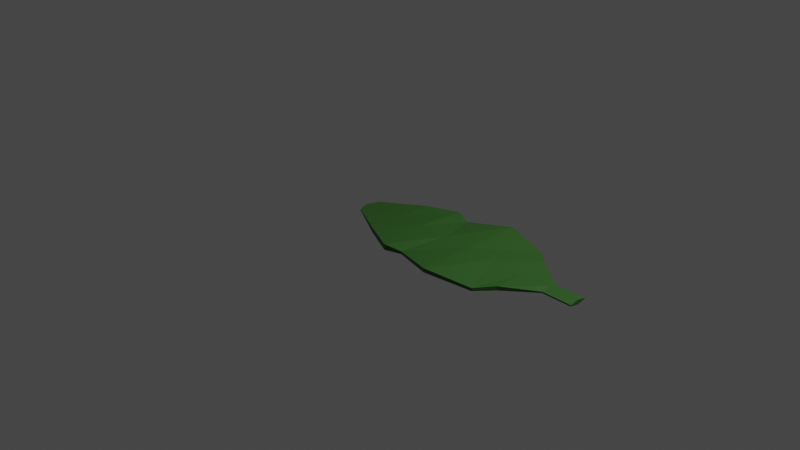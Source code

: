 # Source: CATNIPadjeusted.blend  (saved by Blender 3.6.11; exported with 4.5.12 LTS)
import bpy
from mathutils import Matrix  # noqa: F401  (used for matrix-valued properties, if any)

bpy.ops.wm.read_factory_settings(use_empty=True)
scene = bpy.context.scene
scene.name = 'Scene'

# ---- collections
col_collection = bpy.data.collections.new('Collection'); scene.collection.children.link(col_collection)

# ---- materials (node trees are filled in below, after node groups)
mat_material = bpy.data.materials.new('Material')
mat_material.alpha_threshold = 0.0
mat_material.use_transparent_shadow = False
mat_material.roughness = 0.5
mat_material.line_color = (0.0, 0.0, 0.0, 1.0)

# ---- material node trees
mat_material.use_nodes = True; mat_material.node_tree.nodes.clear()
_N = mat_material.node_tree.nodes; _L = mat_material.node_tree.links
n0 = _N.new('ShaderNodeOutputMaterial'); n0.name = 'Material Output'; n0.location = (300, 300)
n1 = _N.new('ShaderNodeBsdfPrincipled'); n1.name = 'Principled BSDF'; n1.location = (10, 300)
n1.distribution = 'GGX'
n1.subsurface_method = 'RANDOM_WALK_SKIN'
n1.inputs[0].default_value = (0.03127, 0.1149, 0.01736, 1.0)
n1.inputs[3].default_value = 1.45
n1.inputs[27].default_value = (0.0, 0.0, 0.0, 1.0)
n1.inputs[28].default_value = 1.0
_L.new(n1.outputs[0], n0.inputs[0])
n0.is_active_output = True

# ---- world
world_world = bpy.data.worlds.new('World'); scene.world = world_world
world_world.use_nodes = True; world_world.node_tree.nodes.clear()
_N = world_world.node_tree.nodes; _L = world_world.node_tree.links
n0 = _N.new('ShaderNodeOutputWorld'); n0.name = 'World Output'; n0.location = (300, 300)
n1 = _N.new('ShaderNodeBackground'); n1.name = 'Background'; n1.location = (10, 300)
n1.inputs[0].default_value = (0.05088, 0.05088, 0.05088, 1.0)
_L.new(n1.outputs[0], n0.inputs[0])
n0.is_active_output = True
world_world.color = (0.05088, 0.05088, 0.05088)
world_world.use_sun_shadow = False
world_world.sun_shadow_jitter_overblur = 0.0

# ---- cameras
cam_camera = bpy.data.cameras.new('Camera')
cam_camera.clip_end = 100.0
cam_camera.ortho_scale = 7.314

# ---- lights
light_light = bpy.data.lights.new('Light', 'POINT')
light_light.transmission_factor = 0.0
light_light.energy = 1000.0
light_light.shadow_soft_size = 0.1
light_light.shadow_maximum_resolution = 0.006
light_light.use_absolute_resolution = True

# ---- meshes
me_cube = bpy.data.meshes.new('Cube')
me_cube.from_pydata([(1.041, 1.583, 0.9353), (1.042, 1.58, -1.628), (1.041, -1.583, 0.9353), (1.042, -1.58, -1.628), (-1.351, 0.3996, -0.1369), (-1.351, 0.3996, -0.7308), (-1.351, -0.3996, -0.1369), (-1.351, -0.3996, -0.7308), (3.0, 1.883, 2.084), (3.0, 1.883, 0.2722), (3.0, -1.883, 2.084), (3.0, -1.883, 0.2722), (1.041, 1.583, 0.9353), (1.042, 1.58, -1.628), (1.041, -1.583, 0.9353), (1.042, -1.58, -1.628), (5.0, 1.0, 0.7018), (5.0, 1.0, -1.074), (5.0, -1.0, 0.7018), (5.0, -1.0, -1.074), (3.0, 1.883, 2.084), (3.0, 1.883, 0.2722), (3.0, -1.883, 2.084), (3.0, -1.883, 0.2722), (7.0, 0.2933, 0.2933), (7.0, 0.2933, -0.2933), (7.0, -0.2933, 0.2933), (7.0, -0.2933, -0.2933), (5.0, 1.0, 0.7018), (5.0, 1.0, -1.074), (5.0, -1.0, 0.7018), (5.0, -1.0, -1.074), (1.0, 0.0, -1.678), (1.588, 1.414, -1.544), (1.587, -1.412, -0.3149), (3.0, 0.0, 1.678), (1.588, -1.414, -1.544), (1.0, 0.0, 1.678), (1.587, 1.412, -0.3149), (3.0, 0.0, -1.678), (3.0, 0.0, -1.678), (4.499, 1.499, -1.531), (4.499, -1.499, -0.2496), (5.0, 0.0, 1.0), (4.499, -1.499, -1.531), (3.0, 0.0, 1.678), (4.499, 1.499, -0.2496), (5.0, 0.0, -1.0), (4.0, 0.0, -1.678), (4.0, 0.0, 1.678), (2.0, 0.0, -1.678), (2.0, 0.0, 1.678), (-1.544, 0.0, -1.276), (0.0, 1.12, -1.12), (0.0, -1.12, 1.12), (1.0, 0.0, 1.678), (0.0, -1.12, -1.12), (-1.544, 0.0, -0.4212), (0.0, 1.12, 1.12), (1.0, 0.0, -1.678), (5.0, 0.0, -1.0), (6.0, 0.2923, -0.2923), (6.0, -0.2923, 0.2923), (7.0, 0.0, 1.0), (6.0, -0.2923, -0.2923), (5.0, 0.0, 1.0), (6.0, 0.2923, 0.2923), (7.0, 0.0, -1.0), (6.0, 0.0, -1.0), (6.0, 0.0, 1.0), (0.0, 0.0, -1.0), (0.0, 0.0, 1.0)], [], [(71, 57, 6, 54), (56, 54, 6, 7), (52, 57, 4, 5), (70, 59, 3, 56), (59, 55, 2, 3), (53, 58, 0, 1), (51, 37, 14, 34), (36, 34, 14, 15), (32, 37, 12, 13), (50, 39, 11, 36), (39, 35, 10, 11), (33, 38, 8, 9), (49, 45, 22, 42), (44, 42, 22, 23), (40, 45, 20, 21), (48, 47, 19, 44), (47, 43, 18, 19), (41, 46, 16, 17), (69, 65, 30, 62), (64, 62, 30, 31), (60, 65, 28, 29), (68, 67, 27, 64), (67, 63, 26, 27), (61, 66, 24, 25), (21, 20, 46, 41), (17, 16, 43, 47), (40, 48, 44, 23), (21, 41, 48, 40), (41, 17, 47, 48), (23, 22, 45, 40), (19, 18, 42, 44), (43, 49, 42, 18), (16, 46, 49, 43), (46, 20, 45, 49), (13, 12, 38, 33), (9, 8, 35, 39), (32, 50, 36, 15), (13, 33, 50, 32), (33, 9, 39, 50), (15, 14, 37, 32), (11, 10, 34, 36), (35, 51, 34, 10), (8, 38, 51, 35), (38, 12, 37, 51), (29, 28, 66, 61), (25, 24, 63, 67), (60, 68, 64, 31), (29, 61, 68, 60), (61, 25, 67, 68), (31, 30, 65, 60), (27, 26, 62, 64), (63, 69, 62, 26), (24, 66, 69, 63), (66, 28, 65, 69), (5, 4, 58, 53), (1, 0, 55, 59), (52, 70, 56, 7), (5, 53, 70, 52), (53, 1, 59, 70), (7, 6, 57, 52), (3, 2, 54, 56), (55, 71, 54, 2), (0, 58, 71, 55), (58, 4, 57, 71)])
_uv = me_cube.uv_layers.new(name='UVMap')
_uv.uv.foreach_set('vector', [0.75, 0.625, 0.875, 0.625, 0.875, 0.75, 0.75, 0.75, 0.375, 0.875, 0.625, 0.875, 0.625, 1.0, 0.375, 1.0, 0.375, 0.125, 0.625, 0.125, 0.625, 0.25, 0.375, 0.25, 0.25, 0.625, 0.375, 0.625, 0.375, 0.75, 0.25, 0.75, 0.375, 0.625, 0.625, 0.625, 0.625, 0.75, 0.375, 0.75, 0.375, 0.375, 0.625, 0.375, 0.625, 0.5, 0.375, 0.5, 0.75, 0.625, 0.875, 0.625, 0.875, 0.75, 0.75, 0.75, 0.375, 0.875, 0.625, 0.875, 0.625, 1.0, 0.375, 1.0, 0.375, 0.125, 0.625, 0.125, 0.625, 0.25, 0.375, 0.25, 0.25, 0.625, 0.375, 0.625, 0.375, 0.75, 0.25, 0.75, 0.375, 0.625, 0.625, 0.625, 0.625, 0.75, 0.375, 0.75, 0.375, 0.375, 0.625, 0.375, 0.625, 0.5, 0.375, 0.5, 0.75, 0.625, 0.875, 0.625, 0.875, 0.75, 0.75, 0.75, 0.375, 0.875, 0.625, 0.875, 0.625, 1.0, 0.375, 1.0, 0.375, 0.125, 0.625, 0.125, 0.625, 0.25, 0.375, 0.25, 0.25, 0.625, 0.375, 0.625, 0.375, 0.75, 0.25, 0.75, 0.375, 0.625, 0.625, 0.625, 0.625, 0.75, 0.375, 0.75, 0.375, 0.375, 0.625, 0.375, 0.625, 0.5, 0.375, 0.5, 0.75, 0.625, 0.875, 0.625, 0.875, 0.75, 0.75, 0.75, 0.375, 0.875, 0.625, 0.875, 0.625, 1.0, 0.375, 1.0, 0.375, 0.125, 0.625, 0.125, 0.625, 0.25, 0.375, 0.25, 0.25, 0.625, 0.375, 0.625, 0.375, 0.75, 0.25, 0.75, 0.375, 0.625, 0.625, 0.625, 0.625, 0.75, 0.375, 0.75, 0.375, 0.375, 0.625, 0.375, 0.625, 0.5, 0.375, 0.5, 0.375, 0.25, 0.625, 0.25, 0.625, 0.375, 0.375, 0.375, 0.375, 0.5, 0.625, 0.5, 0.625, 0.625, 0.375, 0.625, 0.125, 0.625, 0.25, 0.625, 0.25, 0.75, 0.125, 0.75, 0.125, 0.5, 0.25, 0.5, 0.25, 0.625, 0.125, 0.625, 0.25, 0.5, 0.375, 0.5, 0.375, 0.625, 0.25, 0.625, 0.375, 0.0, 0.625, 0.0, 0.625, 0.125, 0.375, 0.125, 0.375, 0.75, 0.625, 0.75, 0.625, 0.875, 0.375, 0.875, 0.625, 0.625, 0.75, 0.625, 0.75, 0.75, 0.625, 0.75, 0.625, 0.5, 0.75, 0.5, 0.75, 0.625, 0.625, 0.625, 0.75, 0.5, 0.875, 0.5, 0.875, 0.625, 0.75, 0.625, 0.375, 0.25, 0.625, 0.25, 0.625, 0.375, 0.375, 0.375, 0.375, 0.5, 0.625, 0.5, 0.625, 0.625, 0.375, 0.625, 0.125, 0.625, 0.25, 0.625, 0.25, 0.75, 0.125, 0.75, 0.125, 0.5, 0.25, 0.5, 0.25, 0.625, 0.125, 0.625, 0.25, 0.5, 0.375, 0.5, 0.375, 0.625, 0.25, 0.625, 0.375, 0.0, 0.625, 0.0, 0.625, 0.125, 0.375, 0.125, 0.375, 0.75, 0.625, 0.75, 0.625, 0.875, 0.375, 0.875, 0.625, 0.625, 0.75, 0.625, 0.75, 0.75, 0.625, 0.75, 0.625, 0.5, 0.75, 0.5, 0.75, 0.625, 0.625, 0.625, 0.75, 0.5, 0.875, 0.5, 0.875, 0.625, 0.75, 0.625, 0.375, 0.25, 0.625, 0.25, 0.625, 0.375, 0.375, 0.375, 0.375, 0.5, 0.625, 0.5, 0.625, 0.625, 0.375, 0.625, 0.125, 0.625, 0.25, 0.625, 0.25, 0.75, 0.125, 0.75, 0.125, 0.5, 0.25, 0.5, 0.25, 0.625, 0.125, 0.625, 0.25, 0.5, 0.375, 0.5, 0.375, 0.625, 0.25, 0.625, 0.375, 0.0, 0.625, 0.0, 0.625, 0.125, 0.375, 0.125, 0.375, 0.75, 0.625, 0.75, 0.625, 0.875, 0.375, 0.875, 0.625, 0.625, 0.75, 0.625, 0.75, 0.75, 0.625, 0.75, 0.625, 0.5, 0.75, 0.5, 0.75, 0.625, 0.625, 0.625, 0.75, 0.5, 0.875, 0.5, 0.875, 0.625, 0.75, 0.625, 0.375, 0.25, 0.625, 0.25, 0.625, 0.375, 0.375, 0.375, 0.375, 0.5, 0.625, 0.5, 0.625, 0.625, 0.375, 0.625, 0.125, 0.625, 0.25, 0.625, 0.25, 0.75, 0.125, 0.75, 0.125, 0.5, 0.25, 0.5, 0.25, 0.625, 0.125, 0.625, 0.25, 0.5, 0.375, 0.5, 0.375, 0.625, 0.25, 0.625, 0.375, 0.0, 0.625, 0.0, 0.625, 0.125, 0.375, 0.125, 0.375, 0.75, 0.625, 0.75, 0.625, 0.875, 0.375, 0.875, 0.625, 0.625, 0.75, 0.625, 0.75, 0.75, 0.625, 0.75, 0.625, 0.5, 0.75, 0.5, 0.75, 0.625, 0.625, 0.625, 0.75, 0.5, 0.875, 0.5, 0.875, 0.625, 0.75, 0.625])
me_cube.materials.append(mat_material)
me_cube.use_mirror_vertex_groups = False
me_cube.update()

# ---- objects
ob_cube = bpy.data.objects.new('Cube', me_cube)
ob_light = bpy.data.objects.new('Light', light_light)
ob_camera = bpy.data.objects.new('Camera', cam_camera)

# ---- transforms, parenting, visibility, modifiers, constraints
ob_cube.location = (0.0, 0.0, 0.0)
ob_cube.scale = (0.327, 0.327, 0.02433)
ob_cube.lock_rotations_4d = False
ob_cube.empty_display_type = 'ARROWS'
ob_cube.lineart.crease_threshold = 0.0
ob_light.location = (4.076, 1.005, 5.904)
ob_light.rotation_euler = (0.6503, 0.05522, 1.866)
ob_light.lock_rotations_4d = False
ob_light.empty_display_type = 'ARROWS'
ob_light.color = (0.0, 0.0, 0.0, 0.0)
ob_light.lineart.crease_threshold = 0.0
ob_camera.location = (7.359, -6.926, 4.958)
ob_camera.rotation_euler = (1.109, 0.0, 0.8149)
ob_camera.lock_rotations_4d = False
ob_camera.empty_display_type = 'ARROWS'
ob_camera.color = (0.0, 0.0, 0.0, 0.0)
ob_camera.display_type = 'WIRE'
ob_camera.lineart.crease_threshold = 0.0

# ---- collection membership
col_collection.objects.link(ob_cube)
col_collection.objects.link(ob_light)
col_collection.objects.link(ob_camera)

# ---- scene / render settings (as saved in the file)
scene.camera = ob_camera
scene.frame_start = 1; scene.frame_end = 250; scene.frame_set(1)
scene.render.engine = 'BLENDER_EEVEE_NEXT'
scene.cycles.sampling_pattern = 'TABULATED_SOBOL'
scene.view_settings.view_transform = 'Filmic'
bpy.context.view_layer.update()
